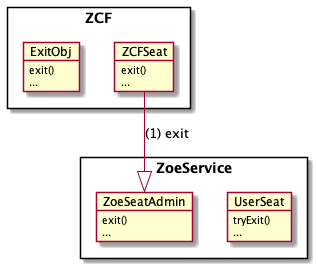

The diagram above was rendered by PlantUML. Its source (embedded in the PNG):
@startuml ZCFSeat.exit() flow

package ZoeService <<Rectangle>> {
  object UserSeat
  UserSeat : tryExit()
  UserSeat : ...

  object ZoeSeatAdmin
  ZoeSeatAdmin : exit()
  ZoeSeatAdmin : ...
}

package ZCF <<Rectangle>> {
  object ZCFSeat
  ZCFSeat : exit()
  ZCFSeat : ...

  object ExitObj
  ExitObj : exit()
  ExitObj : ...
}

ZCFSeat --|> ZoeSeatAdmin: (1) exit
@enduml